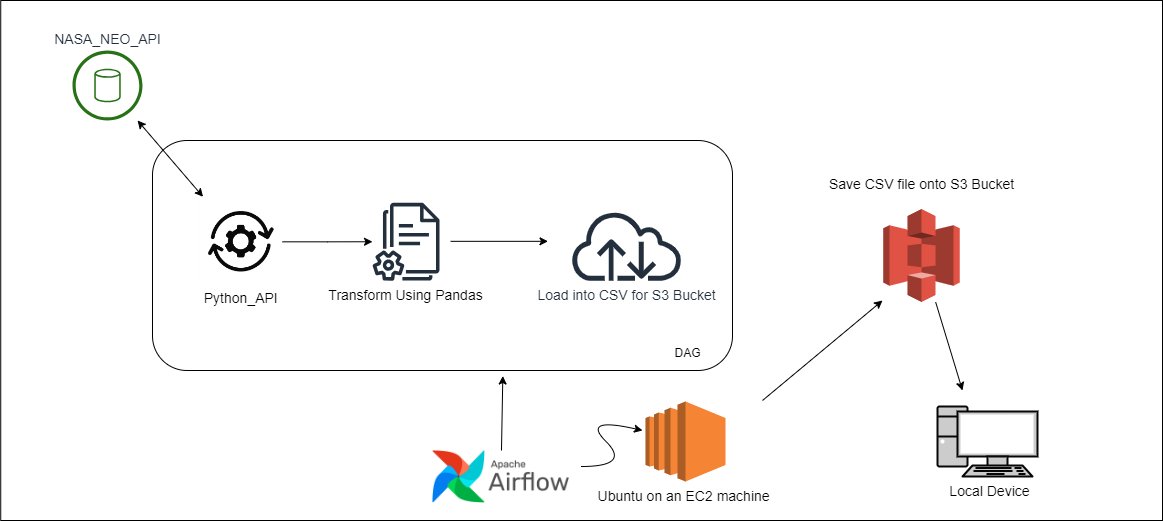

The diagram above was exported from draw.io. Its source (the exported page's mxGraphModel, read from the mxfile embedded in the PNG):
<mxGraphModel dx="2777" dy="803" grid="1" gridSize="10" guides="1" tooltips="1" connect="1" arrows="1" fold="1" page="1" pageScale="1" pageWidth="1169" pageHeight="827" math="0" shadow="0">
  <root>
    <mxCell id="0" />
    <mxCell id="1" parent="0" />
    <mxCell id="qTQCzRoKi6v0MsQHcxh0-38" value="" style="rounded=0;whiteSpace=wrap;html=1;" vertex="1" parent="1">
      <mxGeometry x="-1.76" y="760" width="1161.76" height="520" as="geometry" />
    </mxCell>
    <mxCell id="qTQCzRoKi6v0MsQHcxh0-23" value="" style="rounded=1;whiteSpace=wrap;html=1;fillColor=none;" vertex="1" parent="1">
      <mxGeometry x="150" y="900" width="580" height="230" as="geometry" />
    </mxCell>
    <mxCell id="qTQCzRoKi6v0MsQHcxh0-1" value="&lt;font&gt;NASA_NEO_API&lt;/font&gt;" style="outlineConnect=0;fontColor=#232F3E;gradientColor=none;fillColor=#277116;strokeColor=none;dashed=0;verticalLabelPosition=top;verticalAlign=bottom;align=center;html=1;fontSize=14;fontStyle=0;aspect=fixed;pointerEvents=1;shape=mxgraph.aws4.object;labelBackgroundColor=#ffffff;labelPosition=center;" vertex="1" parent="1">
      <mxGeometry x="70" y="810" width="70" height="70" as="geometry" />
    </mxCell>
    <mxCell id="qTQCzRoKi6v0MsQHcxh0-9" style="edgeStyle=orthogonalEdgeStyle;rounded=0;orthogonalLoop=1;jettySize=auto;html=1;" edge="1" parent="1" source="qTQCzRoKi6v0MsQHcxh0-2">
      <mxGeometry relative="1" as="geometry">
        <mxPoint x="370" y="1001.25" as="targetPoint" />
      </mxGeometry>
    </mxCell>
    <mxCell id="qTQCzRoKi6v0MsQHcxh0-2" value="Python_API" style="shape=image;verticalLabelPosition=bottom;labelBackgroundColor=default;verticalAlign=top;aspect=fixed;imageAspect=0;image=data:image/avif,(base64 omitted: 10388 chars);fontSize=14;" vertex="1" parent="1">
      <mxGeometry x="197.5" y="960" width="82.5" height="82.5" as="geometry" />
    </mxCell>
    <mxCell id="qTQCzRoKi6v0MsQHcxh0-4" value="" style="endArrow=classic;startArrow=classic;html=1;rounded=0;entryX=0.037;entryY=-0.045;entryDx=0;entryDy=0;entryPerimeter=0;" edge="1" parent="1" source="qTQCzRoKi6v0MsQHcxh0-1" target="qTQCzRoKi6v0MsQHcxh0-2">
      <mxGeometry width="50" height="50" relative="1" as="geometry">
        <mxPoint x="150" y="880" as="sourcePoint" />
        <mxPoint x="270" y="970" as="targetPoint" />
      </mxGeometry>
    </mxCell>
    <mxCell id="qTQCzRoKi6v0MsQHcxh0-8" value="" style="sketch=0;outlineConnect=0;fontColor=#232F3E;gradientColor=none;fillColor=#277116;strokeColor=none;dashed=0;verticalLabelPosition=bottom;verticalAlign=top;align=center;html=1;fontSize=12;fontStyle=0;aspect=fixed;pointerEvents=1;shape=mxgraph.aws4.generic_database;" vertex="1" parent="1">
      <mxGeometry x="91.76" y="827.5" width="26.48" height="35" as="geometry" />
    </mxCell>
    <mxCell id="qTQCzRoKi6v0MsQHcxh0-11" style="edgeStyle=orthogonalEdgeStyle;rounded=0;orthogonalLoop=1;jettySize=auto;html=1;" edge="1" parent="1">
      <mxGeometry relative="1" as="geometry">
        <mxPoint x="545.5" y="1000.82" as="targetPoint" />
        <mxPoint x="448" y="1000.8308695652175" as="sourcePoint" />
      </mxGeometry>
    </mxCell>
    <mxCell id="qTQCzRoKi6v0MsQHcxh0-14" value="&lt;span style=&quot;color: rgb(0, 0, 0); background-color: rgb(255, 255, 255);&quot;&gt;&lt;font style=&quot;font-size: 14px;&quot;&gt;Transform Using Pandas&lt;/font&gt;&lt;/span&gt;" style="sketch=0;outlineConnect=0;fontColor=#232F3E;gradientColor=none;fillColor=#232F3D;strokeColor=none;dashed=0;verticalLabelPosition=bottom;verticalAlign=top;align=center;html=1;fontSize=12;fontStyle=0;aspect=fixed;pointerEvents=1;shape=mxgraph.aws4.documents2;" vertex="1" parent="1">
      <mxGeometry x="370" y="962.25" width="67" height="78" as="geometry" />
    </mxCell>
    <mxCell id="qTQCzRoKi6v0MsQHcxh0-19" value="&lt;font style=&quot;font-size: 14px;&quot;&gt;Load into CSV for S3 Bucket&lt;/font&gt;&lt;div&gt;&lt;br&gt;&lt;/div&gt;" style="sketch=0;outlineConnect=0;fontColor=#232F3E;gradientColor=none;fillColor=#232F3D;strokeColor=none;dashed=0;verticalLabelPosition=bottom;verticalAlign=top;align=center;html=1;fontSize=12;fontStyle=0;aspect=fixed;pointerEvents=1;shape=mxgraph.aws4.internet;" vertex="1" parent="1">
      <mxGeometry x="567" y="970" width="114.16" height="70.25" as="geometry" />
    </mxCell>
    <mxCell id="qTQCzRoKi6v0MsQHcxh0-24" value="&lt;font style=&quot;font-size: 14px;&quot;&gt;Ubuntu on an EC2 machine&amp;nbsp;&lt;/font&gt;" style="outlineConnect=0;dashed=0;verticalLabelPosition=bottom;verticalAlign=top;align=center;html=1;shape=mxgraph.aws3.ec2;fillColor=#F58534;gradientColor=none;" vertex="1" parent="1">
      <mxGeometry x="643" y="1161" width="80" height="80" as="geometry" />
    </mxCell>
    <mxCell id="qTQCzRoKi6v0MsQHcxh0-25" value="&lt;font style=&quot;font-size: 14px;&quot;&gt;Save CSV file onto S3 Bucket&lt;/font&gt;&lt;div&gt;&lt;br&gt;&lt;/div&gt;" style="outlineConnect=0;dashed=0;verticalLabelPosition=top;verticalAlign=bottom;align=center;html=1;shape=mxgraph.aws3.s3;fillColor=#E05243;gradientColor=none;labelPosition=center;" vertex="1" parent="1">
      <mxGeometry x="880.75" y="968.5" width="76.5" height="93" as="geometry" />
    </mxCell>
    <mxCell id="qTQCzRoKi6v0MsQHcxh0-27" value="" style="shape=image;verticalLabelPosition=bottom;labelBackgroundColor=default;verticalAlign=top;aspect=fixed;imageAspect=0;image=https://upload.wikimedia.org/wikipedia/commons/thumb/d/de/AirflowLogo.png/1200px-AirflowLogo.png;" vertex="1" parent="1">
      <mxGeometry x="430" y="1210" width="137" height="52.96" as="geometry" />
    </mxCell>
    <mxCell id="qTQCzRoKi6v0MsQHcxh0-31" value="" style="curved=1;endArrow=classic;html=1;rounded=0;" edge="1" parent="1">
      <mxGeometry width="50" height="50" relative="1" as="geometry">
        <mxPoint x="578.52" y="1226" as="sourcePoint" />
        <mxPoint x="640" y="1190" as="targetPoint" />
        <Array as="points">
          <mxPoint x="628.52" y="1226" />
          <mxPoint x="578.52" y="1176" />
        </Array>
      </mxGeometry>
    </mxCell>
    <mxCell id="qTQCzRoKi6v0MsQHcxh0-32" value="" style="endArrow=classic;html=1;rounded=0;entryX=0.604;entryY=1.024;entryDx=0;entryDy=0;entryPerimeter=0;" edge="1" parent="1" source="qTQCzRoKi6v0MsQHcxh0-27" target="qTQCzRoKi6v0MsQHcxh0-23">
      <mxGeometry width="50" height="50" relative="1" as="geometry">
        <mxPoint x="500" y="1160" as="sourcePoint" />
        <mxPoint x="550" y="1110" as="targetPoint" />
      </mxGeometry>
    </mxCell>
    <mxCell id="qTQCzRoKi6v0MsQHcxh0-33" value="DAG&lt;div&gt;&lt;br&gt;&lt;/div&gt;" style="text;html=1;align=center;verticalAlign=middle;resizable=0;points=[];autosize=1;strokeColor=none;fillColor=none;" vertex="1" parent="1">
      <mxGeometry x="660" y="1100" width="50" height="40" as="geometry" />
    </mxCell>
    <mxCell id="qTQCzRoKi6v0MsQHcxh0-34" value="" style="endArrow=classic;html=1;rounded=0;" edge="1" parent="1">
      <mxGeometry width="50" height="50" relative="1" as="geometry">
        <mxPoint x="760" y="1160" as="sourcePoint" />
        <mxPoint x="880" y="1060" as="targetPoint" />
      </mxGeometry>
    </mxCell>
    <mxCell id="qTQCzRoKi6v0MsQHcxh0-35" value="" style="endArrow=classic;html=1;rounded=0;" edge="1" parent="1" source="qTQCzRoKi6v0MsQHcxh0-25">
      <mxGeometry width="50" height="50" relative="1" as="geometry">
        <mxPoint x="960" y="1190" as="sourcePoint" />
        <mxPoint x="960" y="1150" as="targetPoint" />
      </mxGeometry>
    </mxCell>
    <mxCell id="qTQCzRoKi6v0MsQHcxh0-36" value="&lt;font style=&quot;background-color: light-dark(#ffffff, var(--ge-dark-color, #121212)); font-size: 14px;&quot;&gt;&amp;nbsp; Local Device&amp;nbsp;&lt;/font&gt;&lt;div&gt;&lt;br&gt;&lt;/div&gt;" style="fontColor=#000000;verticalAlign=top;verticalLabelPosition=bottom;labelPosition=center;align=center;html=1;outlineConnect=0;fillColor=#CCCCCC;strokeColor=#070707;gradientColor=none;gradientDirection=north;strokeWidth=2;shape=mxgraph.networks.pc;" vertex="1" parent="1">
      <mxGeometry x="935" y="1166" width="100" height="70" as="geometry" />
    </mxCell>
  </root>
</mxGraphModel>